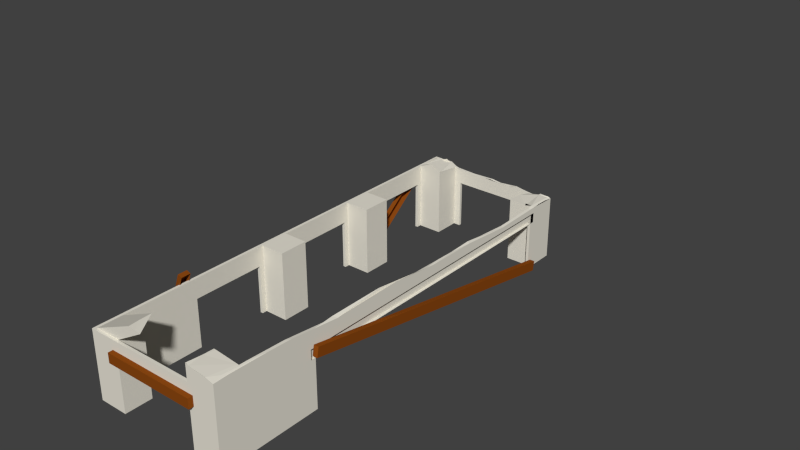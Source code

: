 # Source: greek_stable_construction1.blend  (saved by Blender 2.75.0; exported with 4.5.12 LTS)
import bpy
from mathutils import Matrix  # noqa: F401  (used for matrix-valued properties, if any)

bpy.ops.wm.read_factory_settings(use_empty=True)
scene = bpy.context.scene
scene.name = 'Scene'

# ---- collections
col_collection_1 = bpy.data.collections.new('Collection 1'); scene.collection.children.link(col_collection_1)

# ---- materials (node trees are filled in below, after node groups)
mat_greek_stable_wood = bpy.data.materials.new('greek_stable_wood')
mat_greek_stable_wood.alpha_threshold = 0.0
mat_greek_stable_wood.use_transparent_shadow = False
mat_greek_stable_wood.diffuse_color = (0.2598, 0.06523, 0.006452, 1.0)
mat_greek_stable_wood.roughness = 0.5
mat_greek_stable_wood.specular_intensity = 0.0
mat_greek_stable_house = bpy.data.materials.new('greek_stable_house')
mat_greek_stable_house.alpha_threshold = 0.0
mat_greek_stable_house.use_transparent_shadow = False
mat_greek_stable_house.diffuse_color = (0.814, 0.7797, 0.6819, 1.0)
mat_greek_stable_house.roughness = 0.5

# ---- material node trees

# ---- world
world_world = bpy.data.worlds.new('World'); scene.world = world_world
world_world.color = (0.05088, 0.05088, 0.05088)
world_world.use_sun_shadow = False
world_world.sun_shadow_jitter_overblur = 0.0
world_world.cycles.sampling_method = 'MANUAL'
world_world.cycles.sample_map_resolution = 256

# ---- meshes
me_plane_001 = bpy.data.meshes.new('Plane.001')
me_plane_001.from_pydata([(-0.943, 1.0, 0.3), (-0.943, 1.1, 0.3), (-1.0, 1.0, 1.3), (-1.0, 1.1, 1.3), (-1.0, 2.7, 1.3), (-1.0, 2.6, 1.3), (-1.0, 3.3, 1.3), (-1.0, 3.4, 1.3), (-1.0, 5.0, 1.3), (-1.0, 4.9, 1.3), (-1.0, 5.845, 0.2661), (-1.0, 5.924, 0.3282), (-1.0, 7.179, 1.321), (-1.0, 7.1, 1.259), (-0.4, 7.9, 1.3), (-0.3, 7.9, 1.3), (1.3, 7.9, 1.3), (1.2, 7.9, 1.3), (1.907, 7.234, 0.2738), (1.907, 7.136, 0.2913), (1.907, 1.031, 1.372), (1.907, 1.129, 1.354), (1.303, -1.0, 1.3), (-0.4029, -1.0, 1.3), (-0.4029, -0.943, 1.3), (-1.0, 1.0, 1.5), (-1.0, 1.1, 1.5), (-1.0, 2.7, 1.5), (-1.0, 2.6, 1.5), (-1.0, 3.3, 1.5), (-1.0, 3.4, 1.5), (-1.0, 5.0, 1.5), (-1.0, 4.9, 1.5), (-1.0, 5.721, 0.423), (-1.0, 5.8, 0.485), (-1.0, 7.055, 1.478), (-1.0, 6.976, 1.416), (-0.4, 7.9, 1.5), (-0.3, 7.9, 1.5), (1.3, 7.9, 1.5), (1.2, 7.9, 1.5), (1.907, 7.269, 0.4708), (1.907, 7.171, 0.4882), (1.907, 1.066, 1.568), (1.907, 1.164, 1.551), (1.303, -1.0, 1.5), (-0.4029, -1.0, 1.5), (-0.4029, -0.943, 1.5), (-0.5014, -1.0, 1.3), (-0.5014, -1.0, 1.5), (-0.9485, 0.9921, 1.771), (-0.5014, -1.0, 1.4), (1.403, -1.0, 1.3), (1.403, -1.0, 1.5), (-0.9148, 0.9921, 1.865), (1.403, -1.0, 1.4), (-0.5014, -1.1, 1.3), (-0.4029, -1.1, 1.3), (-0.5014, -1.1, 1.5), (-0.4029, -1.1, 1.5), (-0.4029, -1.1, 1.4), (1.303, -1.1, 1.4), (1.303, -1.1, 1.3), (1.303, -1.1, 1.5), (-0.5014, -1.1, 1.4), (1.403, -1.1, 1.3), (1.403, -1.1, 1.5), (1.403, -1.1, 1.4), (-1.453, 0.7921, 0.358), (-1.453, 0.9921, 0.358), (-0.9485, 0.7921, 1.771), (-0.9148, 0.7921, 1.865), (-1.487, 0.7921, 0.2638), (-1.487, 0.9921, 0.2638), (-1.1, 3.4, 1.3), (-1.1, 3.3, 1.3), (-1.1, 5.0, 1.3), (-1.1, 4.9, 1.3), (-1.1, 5.924, 0.3282), (-1.1, 5.845, 0.2661), (-1.1, 7.179, 1.321), (-1.1, 7.1, 1.259), (-1.1, 4.9, 1.5), (-1.1, 7.055, 1.478), (-1.1, 3.4, 1.5), (-1.1, 3.3, 1.5), (-1.1, 5.0, 1.5), (-1.1, 5.8, 0.485), (-1.1, 5.721, 0.423), (-1.1, 6.976, 1.416), (-1.009, 0.9921, 1.898), (-1.043, 0.9921, 1.804), (-1.547, 0.7921, 0.3917), (-1.547, 0.9921, 0.3917), (-1.043, 0.7921, 1.804), (-1.009, 0.7921, 1.898), (-1.581, 0.7921, 0.2975), (-1.581, 0.9921, 0.2975), (-0.3, 8.0, 1.3), (-0.4, 8.0, 1.3), (1.3, 8.0, 1.3), (1.2, 8.0, 1.3), (-0.3, 8.0, 1.5), (-0.4, 8.0, 1.5), (1.3, 8.0, 1.5), (1.2, 8.0, 1.5), (2.007, 7.136, 0.2913), (2.007, 7.234, 0.2738), (2.007, 1.031, 1.372), (2.007, 1.129, 1.354), (2.007, 7.171, 0.4882), (2.007, 7.269, 0.4708), (2.007, 1.066, 1.568), (2.007, 1.164, 1.551), (1.905, 7.136, 0.2913), (1.905, 7.234, 0.2738), (1.905, 1.031, 1.372), (1.905, 1.129, 1.354), (1.905, 7.171, 0.4882), (1.905, 7.269, 0.4708), (1.905, 1.066, 1.568), (1.905, 1.164, 1.551)], [(1, 0), (4, 5), (5, 3), (27, 28), (28, 26), (47, 24), (25, 2), (27, 4), (3, 2), (26, 25)], [(19, 18, 107, 106), (41, 42, 110, 111), (68, 70, 94, 92), (53, 45, 63, 66), (39, 16, 100, 104), (38, 40, 105, 102), (34, 36, 89, 87), (31, 8, 76, 86), (70, 71, 95, 94), (36, 35, 83, 89), (13, 11, 78, 81), (37, 38, 102, 103), (42, 44, 113, 110), (46, 49, 58, 59), (55, 53, 66, 67), (51, 48, 56, 64), (22, 52, 65, 62), (64, 60, 59, 58), (63, 59, 60, 57, 62, 61), (56, 57, 60, 64), (61, 67, 66, 63), (62, 65, 67, 61), (45, 46, 59, 63), (48, 23, 57, 56), (52, 55, 67, 65), (23, 22, 62, 57), (49, 51, 64, 58), (50, 69, 93, 91), (33, 34, 87, 88), (12, 13, 81, 80), (81, 78, 87, 89), (74, 75, 85, 84), (76, 77, 82, 86), (78, 79, 88, 87), (80, 81, 89, 83), (82, 77, 74, 84), (90, 91, 94, 95), (93, 97, 96, 92), (94, 91, 93, 92), (10, 33, 88, 79), (7, 6, 75, 74), (73, 72, 96, 97), (35, 12, 80, 83), (9, 7, 74, 77), (8, 9, 77, 76), (71, 54, 90, 95), (29, 30, 84, 85), (54, 50, 91, 90), (69, 73, 97, 93), (32, 31, 86, 82), (11, 10, 79, 78), (72, 68, 92, 96), (6, 29, 85, 75), (30, 32, 82, 84), (100, 101, 105, 104), (98, 99, 103, 102), (98, 102, 105, 101), (15, 14, 99, 98), (40, 39, 104, 105), (17, 15, 98, 101), (14, 37, 103, 99), (16, 17, 101, 100), (108, 109, 113, 112), (106, 107, 111, 110), (110, 113, 109, 106), (18, 41, 111, 107), (44, 43, 112, 113), (21, 109, 106, 19), (20, 21, 109, 108), (43, 20, 108, 112), (116, 120, 121, 117), (114, 118, 119, 115), (118, 114, 117, 121)])
_uv = me_plane_001.uv_layers.new(name='UVMap')
_uv.uv.foreach_set('vector', [-0.03452, 0.3997, -0.03452, 0.4222, -0.004518, 0.4222, -0.004518, 0.3997, -0.03452, 0.4222, -0.03452, 0.3997, -0.004518, 0.3997, -0.004518, 0.4222, -0.3045, 0.3773, -0.3045, 0.714, -0.3345, 0.714, -0.3345, 0.3773, -0.1837, 0.3548, -0.2136, 0.3548, -0.2136, 0.3324, -0.1837, 0.3324, 0.1311, 0.2754, 0.1311, 0.2305, 0.1611, 0.2305, 0.1611, 0.2754, -0.09452, 0.5568, 0.3555, 0.5568, 0.3555, 0.5793, -0.09452, 0.5793, -0.3045, 0.5119, -0.3045, 0.8486, -0.3345, 0.8486, -0.3345, 0.5119, -0.3045, 0.2754, -0.3045, 0.2305, -0.3345, 0.2305, -0.3345, 0.2754, -0.3045, 0.265, -0.3045, 0.2875, -0.3345, 0.2875, -0.3345, 0.265, -0.3045, 0.3997, -0.3045, 0.4222, -0.3345, 0.4222, -0.3345, 0.3997, -0.3045, 0.3997, -0.3045, 0.063, -0.3345, 0.063, -0.3345, 0.3997, -0.1245, 0.5568, -0.09452, 0.5568, -0.09452, 0.5793, -0.1245, 0.5793, -0.03452, 0.3997, -0.03452, -0.9696, -0.004518, -0.9696, -0.004518, 0.3997, -0.1254, 0.3548, -0.1549, 0.3548, -0.1549, 0.3324, -0.1254, 0.3324, -0.1389, 0.253, -0.1389, 0.2754, -0.1689, 0.2754, -0.1689, 0.253, -0.1389, 0.253, -0.1389, 0.2305, -0.1689, 0.2305, -0.1689, 0.253, -0.2136, 0.3548, -0.1837, 0.3548, -0.1837, 0.3324, -0.2136, 0.3324, -0.1549, 0.253, -0.1254, 0.253, -0.1254, 0.2754, -0.1549, 0.2754, -0.2136, 0.2754, -0.7254, 0.2754, -0.7254, 0.253, -0.7254, 0.2305, -0.2136, 0.2305, -0.2136, 0.253, -0.1549, 0.6795, -0.1254, 0.6795, -0.1254, 0.7019, -0.1549, 0.7019, -0.2136, 0.253, -0.1837, 0.253, -0.1837, 0.2754, -0.2136, 0.2754, -0.2136, 0.6795, -0.1837, 0.6795, -0.1837, 0.7019, -0.2136, 0.7019, -0.2136, 0.3548, -0.7254, 0.3548, -0.7254, 0.3324, -0.2136, 0.3324, -0.1549, 0.3548, -0.1254, 0.3548, -0.1254, 0.3324, -0.1549, 0.3324, -0.1389, 0.6795, -0.1389, 0.7019, -0.1689, 0.7019, -0.1689, 0.6795, -0.1254, 0.3548, 0.3864, 0.3548, 0.3864, 0.3324, -0.1254, 0.3324, -0.1389, 0.2754, -0.1389, 0.253, -0.1689, 0.253, -0.1689, 0.2754, -0.3045, 0.265, -0.3045, -0.07168, -0.3345, -0.07168, -0.3345, 0.265, -0.3045, 0.4895, -0.3045, 0.5119, -0.3345, 0.5119, -0.3345, 0.4895, -0.3045, 0.4222, -0.3045, 0.3997, -0.3345, 0.3997, -0.3345, 0.4222, -0.07894, 0.6795, -0.5289, 0.6795, -0.5289, 0.7243, -0.07894, 0.7243, -0.01894, 0.6795, -0.04894, 0.6795, -0.04894, 0.7243, -0.01894, 0.7243, -0.1389, 0.6795, -0.1689, 0.6795, -0.1689, 0.7243, -0.1389, 0.7243, 0.07106, 0.6795, 0.04106, 0.6795, 0.04106, 0.7243, 0.07106, 0.7243, -0.04894, 0.6795, -0.07894, 0.6795, -0.07894, 0.7243, -0.04894, 0.7243, -0.1689, 0.2754, -0.1689, 0.2305, -0.6189, 0.2305, -0.6189, 0.2754, -0.2289, 0.6795, -0.2589, 0.6795, -0.2589, 0.7243, -0.2289, 0.7243, -0.1089, 0.6795, -0.1389, 0.6795, -0.1389, 0.7243, -0.1089, 0.7243, -0.2589, 0.2754, -0.2589, 0.2305, -0.7089, 0.2305, -0.7089, 0.2754, -0.3045, 0.6795, -0.3045, 0.7243, -0.3345, 0.7243, -0.3345, 0.6795, -0.3045, 0.4446, -0.3045, 0.4222, -0.3345, 0.4222, -0.3345, 0.4446, -0.3045, 0.6795, -0.3045, 0.7243, -0.3345, 0.7243, -0.3345, 0.6795, -0.3045, 0.2754, -0.3045, 0.2305, -0.3345, 0.2305, -0.3345, 0.2754, -0.3045, 0.3324, -0.3045, -0.004342, -0.3345, -0.004342, -0.3345, 0.3324, -0.3045, 0.3548, -0.3045, 0.3324, -0.3345, 0.3324, -0.3345, 0.3548, -0.3045, 0.2754, -0.3045, 0.2305, -0.3345, 0.2305, -0.3345, 0.2754, -0.3045, 0.4222, -0.3045, 0.4446, -0.3345, 0.4446, -0.3345, 0.4222, -0.3045, 0.2875, -0.3045, 0.265, -0.3345, 0.265, -0.3345, 0.2875, -0.3045, 0.3773, -0.3045, 0.3548, -0.3345, 0.3548, -0.3345, 0.3773, -0.3045, 0.3324, -0.3045, 0.3548, -0.3345, 0.3548, -0.3345, 0.3324, -0.3045, 0.5119, -0.3045, 0.4895, -0.3345, 0.4895, -0.3345, 0.5119, -0.3045, 0.3548, -0.3045, 0.3773, -0.3345, 0.3773, -0.3345, 0.3548, -0.3045, 0.6795, -0.3045, 0.7243, -0.3345, 0.7243, -0.3345, 0.6795, -0.3045, 0.4446, -0.3045, 0.7813, -0.3345, 0.7813, -0.3345, 0.4446, -0.2145, 0.6795, -0.2445, 0.6795, -0.2445, 0.7243, -0.2145, 0.7243, -0.09452, 0.6795, -0.1245, 0.6795, -0.1245, 0.7243, -0.09452, 0.7243, -0.09452, 0.6795, -0.09452, 0.7243, 0.3555, 0.7243, 0.3555, 0.6795, -0.09452, 0.5568, -0.1245, 0.5568, -0.1245, 0.5793, -0.09452, 0.5793, -0.2445, 0.5568, -0.2145, 0.5568, -0.2145, 0.5793, -0.2445, 0.5793, -0.2445, 0.5568, -0.6945, 0.5568, -0.6945, 0.5793, -0.2445, 0.5793, 0.1311, 0.6795, 0.1311, 0.7243, 0.1611, 0.7243, 0.1611, 0.6795, -0.2145, 0.5568, -0.2445, 0.5568, -0.2445, 0.5793, -0.2145, 0.5793, -0.1389, 0.6795, -0.1089, 0.6795, -0.1089, 0.7243, -0.1389, 0.7243, -0.07894, 0.6795, -0.04894, 0.6795, -0.04894, 0.7243, -0.07894, 0.7243, -0.07894, 0.2754, -1.909, 0.2754, -1.909, 0.2305, -0.07894, 0.2305, -0.03452, 0.6795, -0.03452, 0.7243, -0.004518, 0.7243, -0.004518, 0.6795, -0.03452, 0.3773, -0.03452, 0.3548, -0.004518, 0.3548, -0.004518, 0.3773, -0.03452, 0.3773, -0.004518, 0.3773, -0.004518, 1.747, -0.03452, 1.747, -0.03452, 0.3548, -0.03452, 0.3773, -0.004518, 0.3773, -0.004518, 0.3548, -0.03452, 0.2754, -0.03452, 0.2305, -0.004518, 0.2305, -0.004518, 0.2754, -0.1389, 0.6795, -0.1389, 0.7243, -0.1089, 0.7243, -0.1089, 0.6795, -0.07894, 0.6795, -0.07894, 0.7243, -0.04894, 0.7243, -0.04894, 0.6795, -0.07894, 0.2754, -0.07894, 0.2305, -1.909, 0.2305, -1.909, 0.2754])
me_plane_001.materials.append(mat_greek_stable_wood)
me_plane_001.use_remesh_preserve_volume = False
me_plane_001.use_remesh_preserve_attributes = False
me_plane_001.use_mirror_vertex_groups = False
me_plane_001.update()
me_plane = bpy.data.meshes.new('Plane')
me_plane.from_pydata([(1.9, -1.0, 0.3), (1.9, 1.0, 0.3), (1.9, 1.0, 1.3), (1.9, -1.0, 1.3), (1.303, -1.0, 0.3), (1.403, -1.0, 1.3), (1.303, -1.0, 1.3), (1.843, -0.943, 0.3), (1.843, 1.0, 0.3), (1.9, 1.1, 0.3), (1.9, 1.1, 1.3), (1.9, 1.0, 1.5), (1.9, -1.0, 1.5), (1.9, -1.0, 1.4), (1.303, -0.943, 0.3), (1.303, -0.943, 1.3), (1.403, -1.0, 1.4), (1.843, 1.1, 0.3), (1.843, -0.943, 1.3), (1.843, 1.0, 1.3), (1.843, 1.1, 1.3), (1.9, 1.0, 1.7), (1.9, -1.0, 1.7), (1.403, -1.0, 1.5), (1.303, -0.443, 1.3), (1.303, -0.443, 0.3), (-0.4029, -1.0, 1.3), (-0.4029, -0.943, 1.3), (1.843, -0.443, 0.3), (1.843, -0.443, 1.3), (1.843, -0.943, 1.5), (1.843, 1.0, 1.5), (1.9, 7.2, 1.3), (1.843, 7.2, 1.3), (1.303, -1.0, 1.5), (1.303, -1.0, 1.7), (1.9, 1.1, 1.5), (1.9, 1.1, 1.7), (1.9, 1.0, 1.86), (1.9, 0.5897, 1.906), (1.9, 0.0738, 1.926), (1.9, -0.6942, 1.939), (1.9, -1.0, 1.93), (1.303, -0.943, 1.5), (1.303, -0.443, 1.5), (-0.4029, -1.0, 0.3), (-0.4029, -0.943, 0.3), (-0.4029, -0.943, 1.5), (1.843, 1.1, 1.5), (1.843, -0.443, 1.5), (1.843, -0.943, 1.7), (1.843, 1.0, 1.7), (1.843, 7.2, 0.3), (1.9, 7.2, 0.3), (1.843, 7.2, 1.5), (-0.4029, -1.0, 1.5), (-0.4029, -1.0, 1.7), (1.733, -1.0, 1.975), (1.726, -1.0, 1.977), (1.369, -1.0, 2.021), (1.325, -1.0, 2.039), (1.303, -1.0, 2.042), (1.9, 7.2, 1.5), (1.9, 7.2, 1.621), (1.9, 6.242, 1.598), (1.9, 5.44, 1.66), (1.9, 5.183, 1.692), (1.9, 4.859, 1.681), (1.9, 4.152, 1.699), (1.9, 4.143, 1.7), (1.9, 1.1, 1.849), (1.303, -0.943, 1.7), (1.303, -0.443, 1.7), (-1.0, -1.0, 1.3), (-1.0, -1.0, 0.3), (-0.943, -0.943, 0.3), (-0.4029, -0.443, 0.3), (-0.4029, -0.443, 1.3), (-0.4029, -0.443, 1.5), (-0.4029, -0.943, 1.7), (1.843, 1.1, 1.7), (1.843, -0.443, 1.7), (1.843, -0.7921, 1.951), (1.843, -0.2866, 1.943), (1.843, 0.507, 1.912), (1.843, 1.0, 1.857), (1.843, 7.3, 0.3), (1.843, 7.3, 1.3), (1.9, 7.3, 0.3), (1.9, 7.3, 1.3), (1.843, 7.3, 1.5), (1.843, 4.33, 1.7), (1.843, 4.703, 1.691), (1.843, 4.999, 1.7), (1.843, 5.263, 1.7), (1.843, 5.611, 1.658), (1.843, 6.272, 1.606), (1.843, 7.2, 1.628), (-0.5014, -1.0, 1.5), (1.303, -0.943, 2.037), (1.9, 7.3, 1.5), (1.9, 7.3, 1.623), (1.9, 3.93, 1.721), (1.9, 3.737, 1.715), (1.9, 3.112, 1.81), (1.9, 3.089, 1.813), (1.9, 2.627, 1.801), (1.9, 1.706, 1.796), (1.9, 1.641, 1.788), (1.303, -0.667, 2.012), (1.303, -0.443, 2.005), (-0.5014, -1.0, 1.3), (-1.0, 1.0, 0.3), (-1.0, 1.1, 0.3), (-0.943, 1.1, 0.3), (-0.943, 1.0, 0.3), (-0.943, -0.443, 0.3), (-0.943, -0.443, 1.3), (-0.4029, -0.443, 1.7), (-0.943, -0.443, 1.5), (1.843, 1.1, 1.846), (1.843, -0.443, 1.945), (1.843, -0.7921, 1.951), (1.343, 7.3, 1.3), (1.343, 7.3, 0.3), (1.9, 7.9, 0.3), (1.843, 7.843, 0.3), (1.9, 7.9, 1.3), (1.343, 7.3, 1.5), (1.843, 7.3, 1.631), (1.843, 1.398, 1.812), (1.843, 1.567, 1.833), (1.843, 2.718, 1.839), (1.843, 3.019, 1.811), (1.843, 3.677, 1.716), (1.843, 3.706, 1.716), (1.843, 5.209, 1.707), (-1.0, -1.0, 1.7), (-0.943, -0.943, 1.7), (1.9, 7.9, 1.5), (1.9, 7.9, 1.596), (1.9, 7.708, 1.625), (1.9, 7.419, 1.636), (1.9, 7.513, 1.628), (1.351, -0.443, 2.003), (1.436, -0.443, 1.985), (1.625, -0.443, 1.959), (1.818, -0.443, 1.95), (-0.5014, -1.0, 1.4), (-1.0, -1.0, 1.4), (-1.0, 1.0, 1.3), (-1.0, 1.1, 1.3), (-0.943, 1.1, 1.3), (-0.943, 1.0, 1.3), (-0.943, -0.943, 1.3), (-0.943, -0.443, 1.7), (-0.943, -0.943, 1.5), (1.343, 7.843, 0.3), (1.343, 7.843, 1.3), (1.3, 7.9, 0.3), (1.3, 7.843, 0.3), (1.3, 7.9, 1.3), (1.837, 7.3, 1.632), (1.843, 7.3, 1.633), (1.843, 7.3, 1.644), (1.706, 7.3, 1.651), (1.7, 7.3, 1.605), (1.343, 7.3, 1.637), (1.343, 7.843, 1.5), (-1.0, -1.0, 1.5), (-1.0, 1.0, 1.7), (-0.943, 1.0, 1.7), (1.3, 7.9, 1.5), (1.3, 7.9, 1.587), (1.414, 7.9, 1.569), (1.648, 7.9, 1.549), (1.658, 7.9, 1.629), (1.843, 7.9, 1.62), (-1.0, 1.0, 1.5), (-1.0, 1.0, 1.3), (-1.0, 2.6, 1.3), (-0.943, 2.6, 1.3), (-0.943, 1.1, 1.5), (-0.943, 1.0, 1.5), (1.843, 7.843, 1.3), (1.2, 7.9, 0.3), (1.2, 7.843, 0.3), (1.3, 7.843, 1.3), (1.2, 7.9, 1.3), (1.343, 7.651, 1.601), (1.343, 7.843, 1.585), (1.843, 7.843, 1.5), (-1.0, 1.1, 1.7), (-0.943, 1.1, 1.7), (1.2, 7.9, 1.5), (1.2, 7.9, 1.601), (-1.0, 1.0, 1.5), (-1.0, 1.1, 1.3), (-1.0, 2.6, 0.3), (-0.943, 2.6, 0.3), (-0.943, 2.6, 1.5), (1.2, 7.843, 1.3), (1.3, 7.843, 1.5), (1.843, 7.843, 1.622), (1.398, 7.843, 1.577), (1.653, 7.843, 1.554), (1.662, 7.843, 1.631), (-1.0, 1.1, 1.5), (-0.943, 2.6, 1.7), (-1.0, 2.6, 1.7), (-0.3, 7.9, 1.5), (-0.3, 7.9, 1.608), (0.02327, 7.9, 1.593), (0.06594, 7.9, 1.586), (0.4779, 7.9, 1.609), (0.4832, 7.9, 1.609), (0.4848, 7.9, 1.609), (0.6875, 7.9, 1.584), (0.9135, 7.9, 1.596), (1.002, 7.9, 1.612), (1.079, 7.9, 1.62), (-1.0, 1.1, 1.5), (-1.0, 2.6, 1.3), (-1.0, 2.7, 0.3), (-1.0, 2.7, 1.3), (-0.943, 2.7, 0.3), (-0.943, 2.7, 1.3), (-0.943, 2.7, 1.5), (-0.3, 7.843, 1.3), (-0.3, 7.9, 1.3), (1.2, 7.843, 1.5), (1.662, 7.843, 1.631), (1.653, 7.843, 1.554), (1.398, 7.843, 1.577), (1.3, 7.843, 1.591), (-1.0, 2.6, 1.5), (-1.0, 2.7, 1.7), (-0.943, 2.7, 1.7), (-0.4, 7.9, 1.5), (-0.4, 7.9, 1.616), (-0.3851, 7.9, 1.612), (-0.303, 7.9, 1.608), (-1.0, 3.3, 0.3), (-1.0, 3.3, 1.3), (-0.943, 3.3, 0.3), (-0.943, 2.7, 0.3), (-0.943, 2.7, 1.3), (-0.3, 7.843, 1.5), (-0.3, 7.843, 0.3), (-0.3, 7.9, 0.3), (1.2, 7.843, 1.606), (-1.0, 2.7, 1.5), (-1.0, 2.6, 1.5), (-1.0, 3.3, 1.7), (-0.943, 3.3, 1.7), (-1.0, 7.9, 1.5), (-1.0, 7.9, 1.7), (-0.8646, 7.9, 1.7), (-0.8148, 7.9, 1.691), (-0.7933, 7.9, 1.7), (-0.5869, 7.9, 1.7), (-0.4595, 7.9, 1.631), (-1.0, 2.7, 1.3), (-1.0, 3.4, 0.3), (-1.0, 3.4, 1.3), (-1.0, 3.3, 1.5), (-0.943, 3.4, 0.3), (-0.943, 3.3, 0.3), (-0.943, 2.7, 1.5), (1.09, 7.843, 1.623), (1.002, 7.843, 1.614), (0.9195, 7.843, 1.599), (0.6797, 7.843, 1.587), (0.4861, 7.843, 1.61), (0.472, 7.843, 1.615), (0.3362, 7.843, 1.604), (0.05238, 7.843, 1.588), (0.02678, 7.843, 1.592), (-0.3, 7.843, 1.608), (-0.4, 7.843, 1.3), (-0.4, 7.843, 1.5), (-0.4, 7.843, 0.3), (-0.4, 7.9, 0.3), (-0.4, 7.9, 1.3), (-1.0, 2.7, 1.5), (-1.0, 3.4, 1.7), (-0.943, 3.4, 1.7), (-0.943, 2.7, 1.7), (-1.0, 7.9, 1.3), (-1.0, 7.3, 1.5), (-1.0, 7.3, 1.7), (-0.943, 7.843, 1.7), (-0.8737, 7.843, 1.7), (-0.81, 7.843, 1.7), (-0.5723, 7.843, 1.7), (-0.943, 3.4, 1.3), (-0.943, 3.3, 1.3), (-0.943, 3.3, 1.3), (-0.443, 2.7, 0.3), (-0.443, 2.7, 1.3), (-0.443, 3.3, 0.3), (-0.443, 2.7, 1.5), (-0.3196, 7.843, 1.608), (-0.3796, 7.843, 1.611), (-0.4, 7.843, 1.617), (-0.943, 7.843, 1.3), (-0.943, 7.843, 1.5), (-0.943, 7.843, 0.3), (-1.0, 7.9, 0.3), (-1.0, 3.4, 1.5), (-0.943, 4.9, 1.7), (-1.0, 4.9, 1.7), (-0.943, 3.3, 1.5), (-0.943, 3.4, 1.5), (-0.943, 3.3, 1.7), (-1.0, 7.3, 1.3), (-1.0, 7.2, 1.5), (-1.0, 7.2, 1.7), (-0.943, 7.3, 1.7), (-0.943, 7.389, 1.7), (-0.9502, 7.364, 1.7), (-0.943, 7.41, 1.7), (-0.434, 7.843, 1.625), (-0.8293, 7.843, 1.692), (-1.0, 4.9, 1.3), (-0.943, 4.9, 1.3), (-0.443, 3.3, 1.3), (-0.443, 2.7, 1.7), (-0.443, 3.3, 1.5), (-0.443, 7.843, 1.5), (-0.443, 7.843, 1.3), (-0.443, 7.843, 0.3), (-1.0, 7.2, 0.3), (-1.0, 7.3, 0.3), (-0.943, 7.3, 0.3), (-0.943, 7.2, 0.3), (-1.0, 4.9, 1.5), (-0.943, 4.9, 1.5), (-1.0, 5.0, 1.7), (-0.943, 5.0, 1.7), (-1.0, 5.7, 1.5), (-1.0, 5.7, 1.7), (-0.943, 7.2, 1.7), (-0.8737, 7.843, 1.7), (-0.8293, 7.843, 1.692), (-0.81, 7.843, 1.7), (-0.5723, 7.843, 1.7), (-0.443, 7.843, 1.63), (-1.0, 4.9, 0.3), (-0.943, 4.9, 0.3), (-0.943, 3.3, 1.5), (-0.443, 3.3, 1.7), (-0.443, 7.3, 1.3), (-0.443, 7.3, 1.5), (-0.443, 7.3, 0.3), (-0.943, 7.2, 1.3), (-1.0, 7.2, 1.3), (-0.943, 7.3, 1.3), (-1.0, 5.0, 1.5), (-0.943, 5.0, 1.5), (-1.0, 5.6, 1.7), (-0.943, 5.6, 1.7), (-1.0, 5.6, 1.5), (-0.943, 5.7, 1.7), (-0.943, 7.2, 1.5), (-0.943, 7.3, 1.5), (-0.443, 7.545, 1.672), (-0.443, 7.349, 1.7), (-0.443, 7.3, 1.7), (-1.0, 5.0, 0.3), (-1.0, 5.0, 1.3), (-0.943, 5.0, 0.3), (-0.943, 5.0, 1.3), (-1.0, 5.7, 1.3), (-0.943, 5.7, 1.3), (-0.443, 5.0, 1.5), (-0.443, 5.0, 1.7), (-0.943, 5.7, 1.5), (-1.0, 5.6, 0.3), (-1.0, 5.6, 1.3), (-0.943, 5.6, 0.3), (-0.443, 5.0, 0.3), (-0.443, 5.0, 1.3), (-0.943, 5.7, 0.3), (-1.0, 5.7, 0.3), (-0.443, 5.6, 1.5), (-0.443, 5.6, 1.7), (-0.943, 5.6, 1.5), (-0.443, 5.6, 0.3), (-0.443, 5.6, 1.3), (-0.943, 5.6, 1.3), (-0.4029, -0.443, 1.7), (-0.4029, -0.943, 1.7), (0.1938, -0.943, 2.05), (0.1938, -0.943, 2.05), (0.1938, -0.943, 2.05), (1.303, -0.943, 2.7), (1.303, -0.443, 2.7), (-0.943, 7.843, 1.7), (-0.943, 7.41, 1.7), (-0.8737, 7.843, 1.7), (-0.943, 7.389, 1.7), (-0.943, 7.3, 1.7), (-0.443, 7.3, 1.7), (-0.443, 7.349, 1.7), (-0.4788, 7.479, 1.7), (-0.5723, 7.843, 1.7), (-0.81, 7.843, 1.7), (-0.1454, -0.443, 2.055), (-0.943, -0.443, 1.7), (-0.943, -0.943, 1.7), (-0.07584, -0.943, 2.086), (-0.1175, -0.7255, 2.068), (-0.4029, -0.943, 1.7), (0.1938, -0.943, 2.05), (0.0698, -0.943, 2.066), (-0.4365, 7.3, 1.704), (-0.443, 7.349, 1.7), (-0.577, 7.3, 1.778), (-0.6606, 7.3, 1.823), (-0.6658, 7.3, 1.821), (-0.943, 7.389, 1.7), (-0.9234, 7.843, 1.709), (-0.943, 7.41, 1.7), (-0.8737, 7.843, 1.7), (-0.5723, 7.843, 1.7), (-0.81, 7.843, 1.7), (-0.6733, 7.843, 1.755), (-0.943, 2.7, 1.7), (-0.943, 3.3, 1.7), (-0.443, 2.7, 1.7), (-0.443, 3.3, 1.7), (-0.943, 5.0, 1.7), (-0.943, 5.6, 1.7), (-0.443, 5.0, 1.7), (-0.443, 5.6, 1.7)], [(8, 121), (1, 38), (121, 42)], [(0, 1, 2, 3), (4, 0, 3, 5, 6), (1, 0, 7, 8), (1, 9, 10, 2), (3, 2, 11, 12, 13), (14, 4, 6, 15), (0, 4, 14, 7), (5, 3, 13, 16), (9, 1, 8, 17), (8, 7, 18, 19), (9, 17, 20, 10), (12, 11, 21, 22), (16, 13, 12, 23), (14, 15, 24, 25), (6, 26, 27, 15), (7, 14, 25, 28), (17, 8, 19, 20), (18, 7, 28, 29), (19, 18, 30, 31), (32, 10, 20, 33), (34, 23, 12, 22, 35), (11, 36, 37, 21), (22, 21, 38, 39, 40, 41, 42), (15, 43, 44, 24), (28, 25, 24, 29), (45, 46, 27, 26), (15, 27, 47, 43), (20, 19, 31, 48), (30, 18, 29, 49), (31, 30, 50, 51), (52, 53, 32, 33), (33, 20, 48, 54), (55, 34, 35, 56), (35, 22, 42, 57, 58, 59, 60, 61), (36, 62, 63, 64, 65, 66, 67, 68, 69, 37), (38, 21, 37, 70), (43, 71, 72, 44), (29, 24, 44, 49), (111, 73, 74, 45, 26), (45, 74, 75, 46), (27, 46, 76, 77), (47, 27, 77, 78), (43, 47, 79, 71), (48, 31, 51, 80), (50, 30, 49, 81), (86, 52, 33, 87), (88, 53, 52, 86), (53, 88, 89, 32), (87, 33, 54, 90), (54, 48, 80, 91, 92, 93, 94, 95, 96, 97), (71, 79, 56, 35), (99, 71, 35, 61), (63, 62, 100, 101), (37, 69, 102, 103, 104, 105, 106, 107, 108, 70), (72, 71, 99, 109, 110), (49, 44, 72, 81), (74, 112, 113, 114, 115, 75), (46, 75, 116, 76), (76, 116, 117, 77), (79, 47, 78, 118), (77, 117, 119, 78), (120, 80, 51, 85), (42, 122, 121, 147, 146, 145, 144, 110, 109, 99, 61, 60, 59, 58, 57), (86, 87, 123, 124), (125, 88, 86, 126), (88, 125, 127, 89), (87, 90, 128, 123), (90, 54, 97, 129), (91, 80, 120, 130, 131, 132, 133, 134, 135), (94, 93, 136), (169, 98, 55, 56, 137), (137, 56, 79, 138), (100, 139, 140, 141, 142, 143, 101), (81, 72, 110, 144, 145, 146, 147, 121), (73, 111, 148, 149), (112, 74, 73, 150), (113, 112, 150, 151), (114, 113, 151, 152), (115, 114, 152, 153), (75, 115, 153, 154), (75, 154, 117, 116), (138, 79, 118, 155), (78, 119, 155, 118), (154, 156, 119, 117), (126, 86, 124, 157), (157, 124, 123, 158), (159, 125, 126, 160), (125, 159, 161, 127), (89, 127, 139, 100), (90, 129, 162, 163, 164, 165, 166, 167, 128), (158, 123, 128, 168), (170, 137, 138, 171), (139, 172, 173, 174, 175, 176, 177, 140), (150, 73, 149, 169, 178), (149, 148, 98, 169), (150, 179, 197, 151), (180, 181, 152, 151), (153, 152, 182, 183), (154, 153, 183, 156), (156, 138, 155, 119), (184, 126, 157, 158), (185, 159, 160, 186), (160, 126, 184, 187), (159, 185, 188, 161), (127, 161, 172, 139), (129, 163, 162), (168, 128, 167, 189, 190), (191, 184, 158, 168), (178, 169, 137, 170), (192, 170, 171, 193), (156, 183, 171, 138), (173, 172, 194, 195), (178, 196, 179, 150), (151, 197, 222, 180), (198, 199, 181, 180), (181, 200, 182, 152), (183, 182, 193, 171), (185, 186, 201, 188), (186, 160, 187, 201), (187, 184, 191, 202), (203, 191, 168, 190, 204, 205, 206), (207, 178, 170, 192), (208, 209, 192, 193), (194, 210, 211, 212, 213, 214, 215, 216, 217, 218, 219, 220, 195), (196, 178, 207, 221), (223, 198, 180, 224), (198, 223, 225, 199), (199, 225, 226, 181), (181, 226, 227, 200), (182, 200, 208, 193), (228, 229, 188, 201), (201, 187, 202, 230), (202, 191, 203, 231, 232, 233, 234), (235, 207, 192, 209), (236, 209, 208, 237), (210, 238, 239, 240, 241, 211), (180, 222, 262, 224), (242, 223, 224, 243), (223, 242, 244, 225), (225, 245, 246, 226), (226, 246, 268, 227), (200, 227, 237, 208), (247, 228, 201, 230), (248, 249, 229, 228), (250, 230, 202, 234), (251, 235, 209, 236), (235, 252, 221, 207), (253, 236, 237, 254), (238, 255, 256, 257, 258, 259, 260, 261, 239), (263, 242, 243, 264), (243, 224, 251, 265), (242, 263, 266, 244), (245, 225, 244, 267), (227, 268, 287, 237), (247, 230, 250, 269, 270, 271, 272, 273, 274, 275, 276, 277, 278), (279, 228, 247, 280), (281, 248, 228, 279), (282, 249, 248, 281), (249, 282, 283, 229), (265, 251, 236, 253), (251, 284, 252, 235), (285, 253, 254, 286), (237, 287, 314, 254), (283, 288, 255, 238), (255, 289, 290, 256), (257, 256, 291, 292), (260, 259, 293, 294), (224, 262, 284, 251), (266, 263, 264, 295), (244, 266, 295, 296), (267, 244, 296, 297), (246, 245, 298, 299), (245, 267, 300, 298), (268, 246, 299, 301), (280, 247, 278, 302, 303, 304), (305, 279, 280, 306), (307, 281, 279, 305), (308, 282, 281, 307), (282, 308, 288, 283), (309, 265, 253, 285), (310, 311, 285, 286), (312, 313, 286, 254), (288, 315, 289, 255), (289, 316, 317, 290), (256, 290, 318, 319, 320, 321, 291), (306, 280, 304, 322, 294, 293, 323, 292, 291), (324, 325, 295, 264), (296, 295, 313, 312), (267, 297, 326, 300), (298, 300, 326, 299), (287, 268, 301, 327), (299, 326, 328, 301), (305, 306, 329, 330), (307, 305, 330, 331), (332, 333, 308, 307, 334, 335), (308, 333, 315, 288), (336, 309, 285, 311), (313, 337, 310, 286), (338, 311, 310, 339), (254, 314, 350, 312), (316, 340, 341, 317), (290, 317, 342, 318), (306, 291, 343, 344, 345, 346, 347, 329), (348, 349, 325, 324), (325, 337, 313, 295), (297, 296, 312, 350), (297, 350, 328, 326), (301, 328, 351, 327), (352, 330, 329, 353), (334, 307, 331, 354), (354, 331, 330, 352), (332, 335, 355, 356), (333, 332, 356, 315), (335, 334, 357, 355), (358, 336, 311, 338), (337, 359, 339, 310), (360, 338, 339, 361), (340, 362, 360, 341), (342, 317, 341, 363), (364, 365, 318, 342), (353, 329, 347, 366, 367, 368), (369, 348, 324, 370), (348, 369, 371, 349), (349, 371, 372, 325), (325, 372, 359, 337), (350, 314, 351, 328), (365, 357, 352, 353), (357, 334, 354, 352), (373, 356, 355, 374), (355, 357, 365, 364), (362, 358, 338, 360), (339, 359, 375, 376), (341, 360, 361, 363), (377, 364, 342, 363), (318, 365, 353, 368), (378, 369, 370, 379), (369, 378, 380, 371), (372, 371, 381, 382), (359, 372, 382, 375), (383, 384, 373, 374), (374, 355, 364, 377), (379, 370, 358, 362), (375, 385, 386, 376), (387, 377, 363, 361), (384, 378, 379, 373), (378, 384, 383, 380), (371, 380, 388, 381), (381, 388, 389, 382), (382, 389, 385, 375), (380, 383, 374, 390), (390, 374, 377, 387), (387, 361, 386, 385), (380, 390, 389, 388), (390, 387, 385, 389), (258, 323, 293, 259), (258, 257, 292, 323), (118, 391, 392, 79), (393, 79, 392, 394), (394, 392, 395), (398, 399, 400), (401, 402, 403, 404, 405, 406, 407), (408, 409, 410, 411, 412), (410, 413, 414, 415, 411), (416, 403, 417), (402, 403, 416, 418, 419, 420), (421, 402, 420), (422, 398, 423), (424, 398, 422), (425, 426, 427), (428, 430, 431, 429), (432, 434, 435, 433), (51, 50, 42, 82, 83, 84, 85), (50, 81, 121, 122, 42), (42, 122, 121, 83, 40), (38, 70, 108, 131, 130, 120, 85, 84, 83, 40, 39), (131, 108, 107, 106, 105, 104, 103, 102, 69, 68, 91, 135, 134, 133, 132), (136, 93, 92, 91, 69, 68, 67, 66), (96, 95, 94, 136, 66, 65, 64), (64, 63, 101, 164, 97, 96), (141, 140, 164, 101, 143, 142), (165, 164, 203, 231, 232, 233, 190, 189, 167, 166), (164, 140, 203), (176, 231, 203, 140, 177), (175, 232, 231, 176), (195, 250, 234, 190, 233, 232, 175, 174, 173), (272, 271, 270, 269, 250, 195, 220, 219, 218, 217), (277, 276, 275, 274, 273, 272, 217, 216, 215, 214, 213, 212), (211, 241, 240, 239, 261, 347, 322, 304, 303, 302, 278, 277, 212), (261, 260, 425, 347), (347, 425, 417, 366), (344, 424, 320, 426), (411, 415, 414, 408, 412), (414, 413, 391, 408), (408, 391, 409)])
_uv = me_plane.uv_layers.new(name='UVMap')
_uv.uv.foreach_set('vector', [0.341, 0.4991, 1.051, 0.4991, 1.051, 0.9991, 0.341, 0.9991, 0.2526, 0.4991, 0.4645, 0.4991, 0.4645, 0.9991, 0.288, 0.9991, 0.2526, 0.9991, 0.4645, 0.276, 0.4645, -0.724, 0.4443, -0.6955, 0.4443, 0.276, 0.341, 0.4991, 0.3765, 0.4991, 0.3765, 0.9991, 0.341, 0.9991, 0.341, 0.9991, 1.051, 0.9991, 1.051, 1.099, 0.341, 1.099, 0.341, 1.049, 0.3612, 0.4991, 0.341, 0.4991, 0.341, 0.9991, 0.3612, 0.9991, 0.4645, 0.276, 0.2526, 0.276, 0.2526, 0.3045, 0.4443, 0.3045, 0.288, 0.9991, 0.4645, 0.9991, 0.4645, 1.049, 0.288, 1.049, 0.4645, 0.326, 0.4645, 0.276, 0.4443, 0.276, 0.4443, 0.326, 0.341, 0.4991, -0.3486, 0.4991, -0.3486, 0.9991, 0.341, 0.9991, 0.4645, 0.4991, 0.4443, 0.4991, 0.4443, 0.9991, 0.4645, 0.9991, 0.341, 0.09908, 1.051, 0.09908, 1.051, 0.1991, 0.341, 0.1991, 0.288, 0.04908, 0.4645, 0.04908, 0.4645, 0.09908, 0.288, 0.09908, 0.3612, 0.4991, 0.3612, 0.9991, 0.5387, 0.9991, 0.5387, 0.4991, 0.2526, 0.276, -0.3528, 0.276, -0.3528, 0.3045, 0.2526, 0.3045, 0.4443, 0.3045, 0.2526, 0.3045, 0.2526, 0.5545, 0.4443, 0.5545, 0.3765, 0.4991, 0.341, 0.4991, 0.341, 0.9991, 0.3765, 0.9991, 0.3612, 0.9991, 0.3612, 0.4991, 0.5387, 0.4991, 0.5387, 0.9991, 0.341, 0.9991, -0.3486, 0.9991, -0.3486, 1.099, 0.341, 1.099, 0.4645, 0.376, 0.4645, -2.674, 0.4443, -2.674, 0.4443, 0.376, 0.2526, 0.09908, 0.288, 0.09908, 0.4645, 0.09908, 0.4645, 0.1991, 0.2526, 0.1991, 0.341, 0.09908, 0.3765, 0.09908, 0.3765, 0.1991, 0.341, 0.1991, 0.341, 0.1991, 1.051, 0.1991, 1.051, 0.2791, 0.9052, 0.3021, 0.7221, 0.3122, 0.4495, 0.3184, 0.341, 0.3143, 0.3612, 0.9991, 0.3612, 1.099, 0.5387, 1.099, 0.5387, 0.9991, 0.4443, 0.4991, 0.2526, 0.4991, 0.2526, 0.9991, 0.4443, 0.9991, 0.341, 0.4991, 0.3612, 0.4991, 0.3612, 0.9991, 0.341, 0.9991, 0.2526, 0.9991, -0.3528, 0.9991, -0.3528, 1.099, 0.2526, 1.099, 0.3765, 0.9991, 0.341, 0.9991, 0.341, 1.099, 0.3765, 1.099, 0.3612, 0.09908, 0.3612, -0.0009173, 0.5387, -0.0009173, 0.5387, 0.09908, 0.341, 0.09908, -0.3486, 0.09908, -0.3486, 0.1991, 0.341, 0.1991, 0.4443, 0.4991, 0.4645, 0.4991, 0.4645, 0.9991, 0.4443, 0.9991, 0.412, 0.9991, -1.753, 0.9991, -1.753, 1.099, 0.412, 1.099, 0.357, 0.09908, 0.9624, 0.09908, 0.9624, 0.1991, 0.357, 0.1991, 0.2526, 0.1991, 0.4645, 0.1991, 0.4645, 0.3143, 0.4054, 0.3364, 0.4026, 0.3375, 0.2761, 0.3597, 0.2604, 0.3687, 0.2526, 0.3702, 0.3765, 0.09908, 2.541, 0.09908, 2.541, 0.1595, 2.201, 0.1479, 1.917, 0.1793, 1.826, 0.1949, 1.711, 0.1898, 1.46, 0.1986, 1.457, 0.1991, 0.3765, 0.1991, 0.341, 0.2791, 0.341, 0.1991, 0.3765, 0.1991, 0.3765, 0.2735, 0.3612, 0.09908, 0.3612, 0.1991, 0.5387, 0.1991, 0.5387, 0.09908, 0.4443, 0.9991, 0.2526, 0.9991, 0.2526, 1.099, 0.4443, 1.099, 0.322, 0.9991, 0.1451, 0.9991, 0.1451, 0.4991, 0.357, 0.4991, 0.357, 0.9991, 0.357, 0.276, 0.1451, 0.276, 0.1653, 0.3045, 0.357, 0.3045, 0.3612, 0.9991, 0.3612, 0.4991, 0.5387, 0.4991, 0.5387, 0.9991, 0.3612, 0.09908, 0.3612, -0.0009173, 0.5387, -0.0009173, 0.5387, 0.09908, 0.2526, 0.09908, -0.3528, 0.09908, -0.3528, 0.1991, 0.2526, 0.1991, 0.3765, 0.09908, 0.341, 0.09908, 0.341, 0.1991, 0.3765, 0.1991, 0.3612, 0.1991, 0.3612, 0.09908, 0.5387, 0.09908, 0.5387, 0.1991, 0.4474, 0.4991, 0.412, 0.4991, 0.412, 0.9991, 0.4474, 0.9991, 0.4645, 0.426, 0.4645, 0.376, 0.4443, 0.376, 0.4443, 0.426, 0.412, 0.4991, 0.4474, 0.4991, 0.4474, 0.9991, 0.412, 0.9991, 0.4474, 0.9991, 0.412, 0.9991, 0.412, 1.099, 0.4474, 1.099, 0.412, 0.09908, -1.753, 0.09908, -1.753, 0.1991, -0.6067, 0.1991, -0.4744, 0.1944, -0.3691, 0.1991, -0.2754, 0.1991, -0.1521, 0.1779, 0.08262, 0.1521, 0.412, 0.1633, 0.2526, 0.3045, -0.3528, 0.3045, -0.3528, 0.276, 0.2526, 0.276, 0.3612, 0.3676, 0.3612, 0.1991, 0.341, 0.1991, 0.341, 0.3702, 0.412, 0.1595, 0.412, 0.09908, 0.4474, 0.09908, 0.4474, 0.1607, 0.3765, 0.1991, 1.457, 0.1991, 1.381, 0.2096, 1.312, 0.2066, 1.09, 0.254, 1.083, 0.2554, 0.9183, 0.2495, 0.5915, 0.2471, 0.5686, 0.2432, 0.3765, 0.2735, 0.5387, 0.1991, 0.3612, 0.1991, 0.3612, 0.3676, 0.4592, 0.3551, 0.5387, 0.3517, 0.4443, 0.09908, 0.2526, 0.09908, 0.2526, 0.1991, 0.4443, 0.1991, 0.1451, 0.276, 0.1451, 1.276, 0.1451, 1.326, 0.1653, 1.326, 0.1653, 1.276, 0.1653, 0.3045, 0.357, 0.3045, 0.1653, 0.3045, 0.1653, 0.5545, 0.357, 0.5545, 0.357, 0.4991, 0.1653, 0.4991, 0.1653, 0.9991, 0.357, 0.9991, 0.3612, 0.1991, 0.3612, 0.09908, 0.5387, 0.09908, 0.5387, 0.1991, 0.357, 0.9991, 0.1653, 0.9991, 0.1653, 1.099, 0.357, 1.099, 0.3765, 0.2718, 0.3765, 0.1991, 0.341, 0.1991, 0.341, 0.2774, 0.4148, 0.3246, 0.5387, 0.3218, 0.4355, 0.3242, 0.367, 0.3287, 0.2999, 0.3416, 0.2697, 0.3507, 0.2526, 0.3517, 0.4592, 0.3551, 0.3612, 0.3676, 0.341, 0.3702, 0.2604, 0.3687, 0.2761, 0.3597, 0.4026, 0.3375, 0.4054, 0.3364, 0.4645, 0.3143, 0.4443, 0.4991, 0.4443, 0.9991, 0.2668, 0.9991, 0.2668, 0.4991, 0.4645, 0.726, 0.4645, 0.426, 0.4443, 0.426, 0.4443, 0.6975, 0.4474, 0.4991, 0.6604, 0.4991, 0.6604, 0.9991, 0.4474, 0.9991, 0.4443, 0.9991, 0.4443, 1.099, 0.2668, 1.099, 0.2668, 0.9991, 0.4474, 0.09908, 0.412, 0.09908, 0.412, 0.1633, 0.4474, 0.1645, -0.6067, 0.1991, -1.753, 0.1991, -1.753, 0.2718, -1.647, 0.2551, -1.587, 0.2653, -1.179, 0.2683, -1.072, 0.2545, -0.8384, 0.2072, -0.8282, 0.2069, -0.2754, 0.1991, -0.3691, 0.1991, -0.2946, 0.2024, 0.1451, 0.09908, 0.322, 0.09908, 0.357, 0.09908, 0.357, 0.1991, 0.1451, 0.1991, 0.1451, 0.276, 0.357, 0.276, 0.357, 0.3045, 0.1653, 0.3045, 0.4474, 0.09908, 0.6604, 0.09908, 0.6604, 0.1469, 0.5921, 0.1614, 0.4898, 0.1671, 0.523, 0.1633, 0.4474, 0.1607, 0.4443, 0.1991, 0.2526, 0.1991, 0.2526, 0.3517, 0.2697, 0.3507, 0.2999, 0.3416, 0.367, 0.3287, 0.4355, 0.3242, 0.4443, 0.3218, 0.1451, 0.9991, 0.322, 0.9991, 0.322, 1.049, 0.1451, 1.049, 0.341, 0.4991, -0.3689, 0.4991, -0.3689, 0.9991, 0.341, 0.9991, 0.3765, 0.4991, 0.341, 0.4991, 0.341, 0.9991, 0.3765, 0.9991, 0.1653, 0.4991, 0.1451, 0.4991, 0.1451, 0.9991, 0.1653, 0.9991, 0.341, 0.4991, 0.3765, 0.4991, 0.3765, 0.9991, 0.341, 0.9991, 0.3612, 0.4991, 1.051, 0.4991, 1.051, 0.9991, 0.3612, 0.9991, 0.3612, 0.4991, 0.3612, 0.9991, 0.5387, 0.9991, 0.5387, 0.4991, 0.1653, 0.3045, 0.357, 0.3045, 0.357, 0.5545, 0.1653, 0.5545, 0.357, 0.09908, 0.1653, 0.09908, 0.1653, 0.1991, 0.357, 0.1991, 0.3612, 0.9991, 0.3612, 1.099, 0.5387, 1.099, 0.5387, 0.9991, 0.4443, 0.6975, 0.4443, 0.426, 0.2668, 0.426, 0.2668, 0.6975, 0.6402, 0.4991, 0.4474, 0.4991, 0.4474, 0.9991, 0.6402, 0.9991, 0.2516, 0.726, 0.4645, 0.726, 0.4443, 0.6975, 0.2516, 0.6975, 0.4645, 0.4991, 0.2516, 0.4991, 0.2516, 0.9991, 0.4645, 0.9991, 0.4474, 0.9991, 0.6604, 0.9991, 0.6604, 1.099, 0.4474, 1.099, 0.4443, 0.09908, 0.4443, 0.1645, 0.4422, 0.1649, 0.4443, 0.1656, 0.4443, 0.1709, 0.3955, 0.1743, 0.3936, 0.1518, 0.2668, 0.1677, 0.2668, 0.09908, 0.6402, 0.9991, 0.4474, 0.9991, 0.4474, 1.099, 0.6402, 1.099, 0.1451, 0.276, 0.1451, -0.724, 0.1653, -0.6955, 0.1653, 0.276, 0.4645, 0.09908, 0.2516, 0.09908, 0.2516, 0.1423, 0.292, 0.1338, 0.375, 0.1234, 0.3785, 0.1637, 0.4444, 0.159, 0.4645, 0.1469, 0.341, 0.9991, -0.3689, 0.9991, -0.3689, 1.049, -0.3689, 1.099, 0.341, 1.099, 0.1451, 0.04908, 0.322, 0.04908, 0.322, 0.09908, 0.1451, 0.09908, 0.1451, 0.276, 0.1451, 0.276, 0.1451, 0.326, 0.1451, 0.326, 0.1451, 0.07596, 0.1653, 0.07596, 0.1653, -0.674, 0.1451, -0.674, 0.341, 0.9991, 0.3765, 0.9991, 0.3765, 1.099, 0.341, 1.099, 0.3612, 0.9991, 1.051, 0.9991, 1.051, 1.099, 0.3612, 1.099, 0.3612, 0.09908, 0.3612, 0.1991, 0.5387, 0.1991, 0.5387, 0.09908, 0.4443, 0.9991, 0.4443, 0.4991, 0.2668, 0.4991, 0.2668, 0.9991, 0.2161, 0.726, 0.2516, 0.726, 0.2516, 0.6975, 0.2161, 0.6975, 0.2516, 0.4991, 0.4443, 0.4991, 0.4443, 0.9991, 0.2516, 0.9991, 0.2516, 0.4991, 0.2161, 0.4991, 0.2161, 0.9991, 0.2516, 0.9991, 0.4645, 0.9991, 0.2516, 0.9991, 0.2516, 1.099, 0.4645, 1.099, 0.0, 0.0, 0.4422, 0.1649, 0.4443, 0.1645, 0.6402, 0.09908, 0.4474, 0.09908, 0.4474, 0.1677, 0.572, 0.1497, 0.6402, 0.1416, 0.4443, 0.09908, 0.4443, -0.0009173, 0.2668, -0.0009173, 0.2668, 0.09908, 0.341, 0.09908, -0.3689, 0.09908, -0.3689, 0.1991, 0.341, 0.1991, 0.1451, 0.326, 0.1451, 0.276, 0.1653, 0.276, 0.1653, 0.326, 0.3612, 0.09908, 1.051, 0.09908, 1.051, 0.1991, 0.3612, 0.1991, 0.2516, 0.1423, 0.2516, 0.09908, 0.2161, 0.09908, 0.2161, 0.1498, 0.1451, 0.276, 0.1451, 0.276, 0.1451, 0.276, 0.1451, 0.276, 0.1451, -0.674, 0.1451, -0.674, 0.1451, 0.07596, 0.1451, 0.07596, 0.1451, 0.4991, 0.1653, 0.4991, 0.1653, 0.9991, 0.1451, 0.9991, 0.199, 0.9991, 0.199, 1.099, -0.3334, 1.099, -0.3334, 0.9991, 0.341, 0.09908, 0.3765, 0.09908, 0.3765, 0.1991, 0.341, 0.1991, 0.6604, 0.4991, 0.6402, 0.4991, 0.6402, 0.9991, 0.6604, 0.9991, 0.2161, 0.4991, 0.2516, 0.4991, 0.2516, 0.9991, 0.2161, 0.9991, 0.2516, 0.9991, 0.4443, 0.9991, 0.4443, 1.099, 0.2516, 1.099, 0.4443, 0.1601, 0.4443, 0.09908, 0.2668, 0.09908, 0.2668, 0.1416, 0.2862, 0.1375, 0.3768, 0.1261, 0.3801, 0.1647, 0.3765, 0.09908, 0.341, 0.09908, 0.341, 0.1991, 0.3765, 0.1991, 0.1653, 0.07596, 0.1451, 0.07596, 0.1451, -0.674, 0.1653, -0.674, 0.2161, 0.09908, -0.3163, 0.09908, -0.3163, 0.1531, -0.2016, 0.1454, -0.1864, 0.1422, -0.04023, 0.1537, -0.03835, 0.1538, -0.03776, 0.1535, 0.03417, 0.1411, 0.1144, 0.1469, 0.1457, 0.155, 0.1731, 0.1589, 0.2161, 0.1498, 0.1451, 0.276, 0.1451, 0.276, 0.1451, 0.326, 0.1451, 0.326, 0.2345, 0.4991, 0.199, 0.4991, 0.199, 0.9991, 0.2345, 0.9991, 0.1451, 0.07596, 0.1451, 0.126, 0.1653, 0.126, 0.1653, 0.07596, 0.199, 0.4991, 0.2345, 0.4991, 0.2345, 0.9991, 0.199, 0.9991, 0.199, 0.9991, 0.2345, 0.9991, 0.2345, 1.099, 0.199, 1.099, 0.3765, 0.09908, 0.9088, 0.09908, 0.9088, 0.1991, 0.3765, 0.1991, 0.3935, 0.6975, 0.3935, 0.726, 0.9259, 0.726, 0.9259, 0.6975, 0.2161, 0.9991, 0.2516, 0.9991, 0.2516, 1.099, 0.2161, 1.099, 0.2516, 0.09908, 0.4443, 0.09908, 0.4443, 0.1601, 0.3801, 0.1647, 0.3768, 0.1261, 0.2862, 0.1375, 0.2516, 0.1448, 0.199, 0.09908, -0.3334, 0.09908, -0.3334, 0.1991, 0.199, 0.1991, 0.1451, 0.126, 0.1451, 0.07596, 0.1653, 0.07596, 0.1653, 0.126, 0.3935, 0.09908, 0.358, 0.09908, 0.358, 0.1571, 0.3633, 0.1552, 0.3924, 0.1532, 0.3935, 0.1531, 0.1451, 0.07596, 0.1451, 0.07596, 0.1451, 0.126, 0.1451, 0.126, 0.4474, 0.4991, 0.2345, 0.4991, 0.2345, 0.9991, 0.4474, 0.9991, 0.1451, 0.126, 0.1451, 0.426, 0.1653, 0.426, 0.1653, 0.126, 0.1653, 0.126, 0.1653, 0.126, 0.1653, 0.126, 0.1653, 0.126, 0.1653, 0.126, 0.1653, 0.126, 0.1653, 0.126, 0.1653, 0.126, 0.199, 0.09908, 0.2345, 0.09908, 0.2345, 0.1991, 0.199, 0.1991, 0.3935, 0.09908, 0.3935, -0.0009173, 0.9259, -0.0009173, 0.9259, 0.09908, 0.6402, 0.4991, 0.6604, 0.4991, 0.6604, 0.9991, 0.6402, 0.9991, 0.2161, 0.1522, 0.2161, 0.09908, 0.2516, 0.09908, 0.2516, 0.1448, 0.2345, 0.09908, 0.199, 0.09908, 0.199, 0.1991, 0.2345, 0.1991, 0.1451, 1.076, 0.1451, 1.076, 0.1451, 0.326, 0.1451, 0.326, 0.1451, 0.426, 0.1451, 0.126, 0.1653, 0.126, 0.1653, 0.426, 0.358, 0.09908, 0.1451, 0.09908, 0.1451, 0.1991, 0.1932, 0.1991, 0.2108, 0.1948, 0.2184, 0.1991, 0.2917, 0.1991, 0.3369, 0.1646, 0.358, 0.1571, 0.4829, 0.4991, 0.4474, 0.4991, 0.4474, 0.9991, 0.4829, 0.9991, 0.4474, 0.9991, 0.2345, 0.9991, 0.2345, 1.099, 0.4474, 1.099, 0.1451, 0.426, 0.1451, 0.476, 0.1653, 0.476, 0.1653, 0.426, 0.1653, 0.126, 0.1653, 0.126, 0.1653, 0.426, 0.1653, 0.426, 0.1653, 0.126, 0.1653, 0.126, 0.1653, 0.126, 0.1653, 0.126, 0.3935, 0.09908, 0.9259, 0.09908, 0.9259, 0.1522, 0.8868, 0.1605, 0.8557, 0.1561, 0.8263, 0.1485, 0.7413, 0.1424, 0.6725, 0.1543, 0.6675, 0.1565, 0.6193, 0.1511, 0.5186, 0.1431, 0.5095, 0.145, 0.3935, 0.1528, 0.358, 0.9991, 0.3935, 0.9991, 0.3935, 1.099, 0.358, 1.099, 0.358, 0.4991, 0.3935, 0.4991, 0.3935, 0.9991, 0.358, 0.9991, 0.358, 0.726, 0.3935, 0.726, 0.3935, 0.6975, 0.358, 0.6975, 0.3935, 0.4991, 0.358, 0.4991, 0.358, 0.9991, 0.3935, 0.9991, 0.4474, 0.09908, 0.2345, 0.09908, 0.2345, 0.1991, 0.4474, 0.1991, 0.1451, 0.126, 0.1451, 0.126, 0.1451, 0.07596, 0.1451, 0.07596, 0.1451, 0.476, 0.1451, 0.426, 0.1653, 0.426, 0.1653, 0.476, 0.1653, 0.126, 0.1653, 0.126, 0.1653, 0.426, 0.1653, 0.426, 0.358, 0.9991, 0.1451, 0.9991, 0.1451, 1.099, 0.358, 1.099, 0.6604, 0.09908, 0.4474, 0.09908, 0.4474, 0.1991, 0.6604, 0.1991, 0.1932, 0.726, 0.1451, 0.726, 0.1653, 0.6975, 0.1899, 0.6975, 0.2917, 0.726, 0.2184, 0.726, 0.2125, 0.6975, 0.2969, 0.6975, 0.1451, 0.126, 0.1451, 0.126, 0.1451, 0.126, 0.1451, 0.126, 0.1653, 0.4991, 0.1451, 0.4991, 0.1451, 0.9991, 0.1653, 0.9991, 0.4474, 0.4991, 0.4829, 0.4991, 0.4829, 0.9991, 0.4474, 0.9991, 0.1653, 0.426, 0.1653, 0.426, 0.1653, 0.426, 0.1653, 0.426, 0.1653, 0.9991, 0.1653, 0.4991, 0.3428, 0.4991, 0.3428, 0.9991, 0.1653, 0.126, 0.1653, 0.426, 0.3428, 0.426, 0.3428, 0.126, 0.1653, 0.09908, 0.1653, -0.0009173, 0.3428, -0.0009173, 0.3428, 0.09908, 0.358, 0.09908, 0.3935, 0.09908, 0.3935, 0.1528, 0.3866, 0.1533, 0.3653, 0.1548, 0.358, 0.1574, 0.1653, 0.9991, 0.358, 0.9991, 0.358, 1.099, 0.1653, 1.099, 0.1653, 0.4991, 0.358, 0.4991, 0.358, 0.9991, 0.1653, 0.9991, 0.1451, 0.726, 0.358, 0.726, 0.358, 0.6975, 0.1653, 0.6975, 0.358, 0.4991, 0.1451, 0.4991, 0.1451, 0.9991, 0.358, 0.9991, 0.4829, 0.09908, 0.4474, 0.09908, 0.4474, 0.1991, 0.4829, 0.1991, 0.1653, 0.226, 0.1451, 0.226, 0.1451, -0.524, 0.1653, -0.524, 0.4474, 0.09908, 0.4829, 0.09908, 0.4829, 0.1991, 0.4474, 0.1991, 0.6604, 0.9991, 0.4474, 0.9991, 0.4474, 1.099, 0.6604, 1.099, 0.4474, 0.09908, 0.412, 0.09908, 0.412, 0.1991, 0.4474, 0.1991, 0.1451, 0.726, 0.1451, 0.426, 0.1653, 0.426, 0.1653, 0.4705, 0.1627, 0.4581, 0.1653, 0.4808, 0.1653, 0.6975, 0.1653, 0.09908, 0.358, 0.09908, 0.358, 0.1574, 0.346, 0.1617, 0.2969, 0.1991, 0.2125, 0.1991, 0.2057, 0.1952, 0.1899, 0.1991, 0.1653, 0.1991, 0.1451, 0.226, 0.1653, 0.226, 0.1653, -0.524, 0.1451, -0.524, 0.4474, 0.9991, 0.4829, 0.9991, 0.4829, 1.099, 0.4474, 1.099, 0.1653, 0.4991, 0.1653, 0.9991, 0.3428, 0.9991, 0.3428, 0.4991, 0.2345, 0.4991, 0.4474, 0.4991, 0.4474, 0.9991, 0.2345, 0.9991, 0.1653, 0.1991, 0.1653, 0.09908, 0.3428, 0.09908, 0.3428, 0.1991, 0.2345, 0.9991, 0.4474, 0.9991, 0.4474, 1.099, 0.2345, 1.099, 0.1653, 0.9991, 0.1653, 1.099, 0.3428, 1.099, 0.3428, 0.9991, 0.1653, 0.4991, 0.1653, 0.9991, 0.3428, 0.9991, 0.3428, 0.4991, 0.1451, 0.376, 0.1451, 0.426, 0.1451, 0.726, 0.1653, 0.6975, 0.1653, 0.426, 0.1653, 0.376, 0.6604, 0.4991, 0.4474, 0.4991, 0.4474, 0.9991, 0.6604, 0.9991, 0.3055, 0.09908, -0.2269, 0.09908, -0.2269, 0.1991, 0.3055, 0.1991, 0.4829, 0.09908, 1.015, 0.09908, 1.015, 0.1991, 0.4829, 0.1991, 0.1451, 0.276, 0.1451, 0.226, 0.1653, 0.226, 0.1653, 0.276, 0.1653, 0.426, 0.1653, 0.426, 0.1653, 0.426, 0.1653, 0.426, 0.412, 0.09908, -0.1204, 0.09908, -0.1204, 0.1991, 0.412, 0.1991, 0.1451, 0.426, 0.1451, 0.376, 0.1653, 0.376, 0.1653, 0.426, 0.1653, 0.09908, 0.1653, 0.1991, 0.1899, 0.1991, 0.2057, 0.1952, 0.2125, 0.1991, 0.2969, 0.1991, 0.3428, 0.1641, 0.3428, 0.09908, 0.1451, 0.4991, 0.1653, 0.4991, 0.1653, 0.9991, 0.1451, 0.9991, 0.3055, 0.9991, 0.3055, 1.099, -0.2269, 1.099, -0.2269, 0.9991, 0.1653, 0.426, 0.1653, 0.426, 0.1653, 0.426, 0.1653, 0.426, 0.1653, 0.9991, 0.1653, 1.099, 0.3428, 1.099, 0.3428, 0.9991, 0.2345, 0.09908, 0.4474, 0.09908, 0.4474, 0.1991, 0.2345, 0.1991, 0.4474, 0.9991, 0.6402, 0.9991, 0.6402, 1.099, 0.4474, 1.099, 0.1653, 0.426, 0.1653, 0.6975, 0.3428, 0.6975, 0.3428, 0.426, 0.4474, 0.4991, 0.6402, 0.4991, 0.6402, 0.9991, 0.4474, 0.9991, 0.1451, 0.4991, 0.1653, 0.4991, 0.1653, 0.9991, 0.1451, 0.9991, 0.4474, 0.4991, 0.412, 0.4991, 0.412, 0.9991, 0.4474, 0.9991, 0.412, 0.4991, 0.4474, 0.4991, 0.4474, 0.9991, 0.412, 0.9991, 0.341, 0.09908, 0.3055, 0.09908, 0.3055, 0.1991, 0.341, 0.1991, 0.3055, 0.09908, 0.341, 0.09908, 0.341, 0.1991, 0.3055, 0.1991, 0.1451, 0.576, 0.1451, 0.276, 0.1653, 0.276, 0.1653, 0.576, 0.5894, 0.09908, 0.5539, 0.09908, 0.5539, 0.1991, 0.5894, 0.1991, 0.1653, 0.376, 0.1451, 0.376, 0.1451, -0.374, 0.1653, -0.374, 0.412, 0.09908, 0.4474, 0.09908, 0.4474, 0.1991, 0.412, 0.1991, 0.4474, 0.09908, 0.6402, 0.09908, 0.6402, 0.1641, 0.5343, 0.1848, 0.4647, 0.1991, 0.4474, 0.1991, 0.341, 0.4991, 0.3055, 0.4991, 0.3055, 0.9991, 0.341, 0.9991, 0.1451, 0.226, 0.1451, 0.276, 0.1653, 0.276, 0.1653, 0.226, 0.3055, 0.4991, 0.341, 0.4991, 0.341, 0.9991, 0.3055, 0.9991, 0.3055, 0.9991, 0.341, 0.9991, 0.341, 1.099, 0.3055, 1.099, 0.1653, 0.09908, 0.1653, 0.1991, 0.3428, 0.1991, 0.3428, 0.09908, 0.1653, 0.09908, 0.1653, -0.0009173, 0.3428, -0.0009173, 0.3428, 0.09908, 0.1653, 0.9991, 0.1653, 0.4991, 0.3428, 0.4991, 0.3428, 0.9991, 0.1451, 0.626, 0.1451, 1.376, 0.1653, 1.376, 0.1653, 0.626, 0.412, 0.9991, 0.4474, 0.9991, 0.4474, 1.099, 0.412, 1.099, 0.5539, 0.09908, 0.341, 0.09908, 0.341, 0.1991, 0.5539, 0.1991, 0.1653, 0.1991, 0.1653, 0.09908, 0.3428, 0.09908, 0.3428, 0.1991, 0.1451, 0.626, 0.1451, 0.576, 0.1653, 0.576, 0.1653, 0.626, 0.5894, 0.09908, 1.122, 0.09908, 1.122, 0.1991, 0.5894, 0.1991, 0.1653, 0.1991, 0.1653, 0.09908, 0.3428, 0.09908, 0.3428, 0.1991, 0.5539, 0.4991, 0.341, 0.4991, 0.341, 0.9991, 0.5539, 0.9991, 0.1451, 0.276, 0.1451, 0.576, 0.1653, 0.576, 0.1653, 0.276, 0.1653, 0.9991, 0.1653, 0.4991, 0.3428, 0.4991, 0.3428, 0.9991, 0.1653, 0.09908, 0.1653, -0.0009173, 0.3428, -0.0009173, 0.3428, 0.09908, 0.1653, 0.4991, 0.1451, 0.4991, 0.1451, 0.9991, 0.1653, 0.9991, 0.5894, 0.9991, 1.122, 0.9991, 1.122, 1.099, 0.5894, 1.099, 0.5539, 0.9991, 0.341, 0.9991, 0.341, 1.099, 0.5539, 1.099, 0.341, 0.09908, 0.5539, 0.09908, 0.5539, 0.1991, 0.341, 0.1991, 0.5539, 0.09908, 0.5894, 0.09908, 0.5894, 0.1991, 0.5539, 0.1991, 0.5894, 0.4991, 0.5539, 0.4991, 0.5539, 0.9991, 0.5894, 0.9991, 0.1451, 0.576, 0.1451, 0.626, 0.1653, 0.626, 0.1653, 0.576, 0.1653, 0.276, 0.1653, 0.576, 0.3428, 0.576, 0.3428, 0.276, 0.341, 0.4991, 0.5539, 0.4991, 0.5539, 0.9991, 0.341, 0.9991, 0.341, 0.9991, 0.5539, 0.9991, 0.5539, 1.099, 0.341, 1.099, 0.5539, 0.4991, 0.5894, 0.4991, 0.5894, 0.9991, 0.5539, 0.9991, 0.5539, 0.9991, 0.5894, 0.9991, 0.5894, 1.099, 0.5539, 1.099, 0.1653, 0.09908, 0.1653, 0.1991, 0.3428, 0.1991, 0.3428, 0.09908, 0.1653, 0.4991, 0.1653, 0.9991, 0.3428, 0.9991, 0.3428, 0.4991, 0.1653, 0.9991, 0.1653, 1.099, 0.3428, 1.099, 0.3428, 0.9991, 0.0, 0.0, 0.0, 0.0, 0.0, 0.0, 0.0, 0.0, 0.0, 0.0, 0.0, 0.0, 0.0, 0.0, 0.0, 0.0, 0.357, 0.5545, 0.357, 0.5545, 0.357, 0.3045, 0.357, 0.3045, -0.141, 0.3045, -0.3528, 0.3045, -0.3528, 0.3045, -0.141, 0.3045, -0.141, 0.3045, -0.3528, 0.3045, -0.141, 0.3045, 0.1653, 0.6975, 0.1653, 0.4808, 0.1899, 0.6975, 0.1653, 0.4705, 0.1653, 0.426, 0.3428, 0.426, 0.3428, 0.4503, 0.3301, 0.5156, 0.2969, 0.6975, 0.2125, 0.6975, -0.2614, 0.5545, -0.5445, 0.5545, -0.5445, 0.3045, -0.2367, 0.3045, -0.2515, 0.4132, 0.1653, 0.1991, 0.357, 0.1991, 0.5688, 0.374, 0.5248, 0.3823, 0.4731, 0.3921, -0.3648, 0.426, -0.3671, 0.426, -0.3671, 0.4503, 0.1653, 0.1991, 0.3428, 0.1991, 0.3451, 0.2009, 0.2952, 0.2381, 0.2655, 0.2607, 0.2637, 0.2597, -0.5445, 0.4705, -0.5445, 0.426, -0.4461, 0.426, -0.5375, 0.6975, -0.5445, 0.6975, -0.5445, 0.4808, 0.1899, 0.1991, 0.1653, 0.1991, 0.1723, 0.2034, 0.2969, 0.1991, 0.2125, 0.1991, 0.261, 0.2264, 0.1653, 0.126, 0.3428, 0.126, 0.3428, 0.426, 0.1653, 0.426, 0.1653, 0.126, 0.3428, 0.126, 0.3428, 0.426, 0.1653, 0.426, 0.341, 0.1991, -0.3486, 0.1991, -0.3486, 0.3226, -0.2951, 0.3246, -0.1157, 0.3206, 0.166, 0.3051, 0.341, 0.2774, 0.3612, 0.1991, 0.5387, 0.1991, 0.5387, 0.3218, 0.4148, 0.3246, 0.3612, 0.3226, 0.4148, 0.3246, 0.5387, 0.3218, 0.0, 0.0, 0.0, 0.0, 0.0, 0.0, 0.3765, 0.2735, 0.5686, 0.2432, 0.0, 0.0, -1.647, 0.2551, -1.753, 0.2718, 0.341, 0.2774, 0.166, 0.3051, -0.1157, 0.3206, 0.0, 0.0, 0.9052, 0.3021, 1.051, 0.2791, -1.587, 0.2653, 0.0, 0.0, 0.5915, 0.2471, 0.9183, 0.2495, 1.083, 0.2554, 1.09, 0.254, 1.312, 0.2066, 1.381, 0.2096, 1.457, 0.1991, 1.46, 0.1986, 0.0, 0.0, -0.8282, 0.2069, -0.8384, 0.2072, -1.072, 0.2545, -1.179, 0.2683, -0.3691, 0.1991, -0.4744, 0.1944, -0.6067, 0.1991, 0.0, 0.0, 1.457, 0.1991, 1.711, 0.1898, 1.826, 0.1949, 0.0, 0.0, -0.1521, 0.1779, -0.2754, 0.1991, -0.2946, 0.2024, 0.0, 0.0, 1.917, 0.1793, 2.201, 0.1479, 0.0, 0.0, 0.0, 0.0, 2.541, 0.1595, 0.4474, 0.1607, 0.0, 0.0, 0.0, 0.0, 0.08262, 0.1521, 0.5921, 0.1614, 0.6604, 0.1469, 0.0, 0.0, 0.4474, 0.1607, 0.523, 0.1633, 0.4898, 0.1671, 0.3955, 0.1743, 0.4443, 0.1709, 0.0, 0.0, 0.4443, 0.1601, 0.3801, 0.1647, 0.3768, 0.1261, 0.0, 0.0, 0.572, 0.1497, 0.4474, 0.1677, 0.3936, 0.1518, 0.4443, 0.1709, 0.6604, 0.1469, 0.0, 0.0, 0.0, 0.0, 0.0, 0.0, 0.6604, 0.1469, 0.4444, 0.159, 0.3785, 0.1637, 0.0, 0.0, 0.4443, 0.1601, 0.0, 0.0, 0.375, 0.1234, 0.0, 0.0, 0.2516, 0.1448, 0.0, 0.0, 0.3768, 0.1261, 0.3801, 0.1647, 0.0, 0.0, 0.292, 0.1338, 0.2516, 0.1423, 0.2161, 0.1498, 0.8263, 0.1485, 0.8557, 0.1561, 0.8868, 0.1605, 0.9259, 0.1522, 0.0, 0.0, 0.1731, 0.1589, 0.1457, 0.155, 0.1144, 0.1469, 0.03417, 0.1411, 0.0, 0.0, 0.5186, 0.1431, 0.6193, 0.1511, 0.6675, 0.1565, 0.6725, 0.1543, 0.7413, 0.1424, 0.0, 0.0, -0.03776, 0.1535, -0.03835, 0.1538, -0.04023, 0.1537, -0.1864, 0.1422, -0.2016, 0.1454, 0.0, 0.0, 0.3924, 0.1532, 0.3633, 0.1552, 0.358, 0.1571, 0.3369, 0.1646, 0.0, 0.0, 0.0, 0.0, 0.358, 0.1574, 0.3653, 0.1548, 0.3866, 0.1533, 0.3935, 0.1528, 0.5095, 0.145, 0.0, 0.0, -0.3163, 0.1531, 0.0, 0.0, 0.2917, 0.1991, 0.0, 0.0, 0.0, 0.0, 0.0, 0.0, 0.0, 0.0, 0.0, 0.0, 0.6402, 0.1641, 0.0, 0.0, 0.0, 0.0, 0.0, 0.0, 0.0, 0.0, 0.5248, 0.3823, 0.5688, 0.374, 0.0, 0.0, -0.2515, 0.4132, -0.2367, 0.3045, 0.0, 0.0, 0.357, 0.1991, 0.0, 0.0, 0.0, 0.0, 0.0, 0.0, 0.0, 0.0, -0.2614, 0.5545])
me_plane.materials.append(mat_greek_stable_house)
me_plane.use_remesh_preserve_volume = False
me_plane.use_remesh_preserve_attributes = False
me_plane.use_mirror_vertex_groups = False
me_plane.update()

# ---- objects
ob_woods = bpy.data.objects.new('woods', me_plane_001)
ob_house = bpy.data.objects.new('house', me_plane)

# ---- transforms, parenting, visibility, modifiers, constraints
ob_woods.location = (0.0, -3.448, -0.3018)
ob_woods.hide_viewport = True
ob_woods.lineart.crease_threshold = 0.0
ob_house.location = (0.0, -3.448, -0.3018)
ob_house.lineart.crease_threshold = 0.0

# ---- collection membership
col_collection_1.objects.link(ob_woods)
col_collection_1.objects.link(ob_house)

# ---- scene / render settings (as saved in the file)
scene.frame_start = 1; scene.frame_end = 250; scene.frame_set(1)
scene.render.engine = 'BLENDER_EEVEE_NEXT'
scene.render.resolution_percentage = 50
scene.render.dither_intensity = 0.0
scene.cycles.use_denoising = False
scene.cycles.samples = 10
scene.cycles.sampling_pattern = 'TABULATED_SOBOL'
scene.cycles.light_sampling_threshold = 0.0
scene.cycles.use_adaptive_sampling = False
scene.cycles.use_light_tree = False
scene.cycles.blur_glossy = 0.0
scene.cycles.pixel_filter_type = 'GAUSSIAN'
scene.cycles.sample_clamp_indirect = 0.0
scene.view_settings.view_transform = 'Standard'
bpy.context.view_layer.update()

# ---- added for rendering (the .blend has no active camera and no usable light): camera, sun
cam_auto = bpy.data.cameras.new('AutoCamera')
cam_auto.lens = 50.0
cam_auto.sensor_width = 36.0
cam_auto.clip_end = 1000.0
ob_auto_camera = bpy.data.objects.new('AutoCamera', cam_auto)
scene.collection.objects.link(ob_auto_camera)
ob_auto_camera.location = (12.4029, -12.8521, 10.9502)
ob_auto_camera.rotation_euler = (1.09748, -7.21219e-08, 0.694738)
scene.camera = ob_auto_camera
light_auto_sun = bpy.data.lights.new('AutoSun', 'SUN')
light_auto_sun.energy = 3.0
light_auto_sun.angle = 0.0523599
ob_auto_sun = bpy.data.objects.new('AutoSun', light_auto_sun)
scene.collection.objects.link(ob_auto_sun)
ob_auto_sun.rotation_euler = (0.872665, 0.174533, 0.523599)
bpy.context.view_layer.update()
